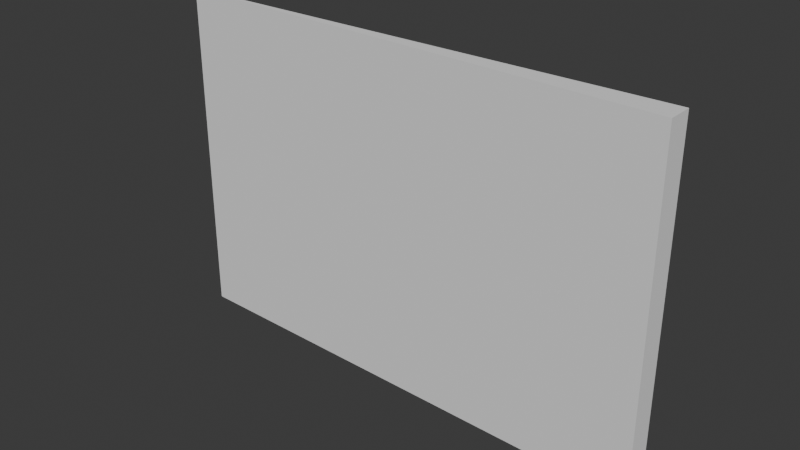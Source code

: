 # Source: hoover_geo.blend  (saved by Blender 4.5.91; exported with 4.5.12 LTS)
import bpy
from mathutils import Matrix  # noqa: F401  (used for matrix-valued properties, if any)

bpy.ops.wm.read_factory_settings(use_empty=True)
scene = bpy.context.scene
scene.name = 'Scene'

# ---- collections
col_collection = bpy.data.collections.new('Collection'); scene.collection.children.link(col_collection)

# ---- materials (node trees are filled in below, after node groups)
mat_internal = bpy.data.materials.new('_internal')
mat_inlet_cushion = bpy.data.materials.new('inlet_cushion')
mat_inlet_annulus = bpy.data.materials.new('inlet_annulus')
mat_cushiontopwall = bpy.data.materials.new('cushionTopWall')
mat_bottomwall = bpy.data.materials.new('bottomWall')
mat_outerwall = bpy.data.materials.new('outerWall')
mat_inneraxis = bpy.data.materials.new('innerAxis')
mat_wedgelow = bpy.data.materials.new('wedgeLow')
mat_wedgehigh = bpy.data.materials.new('wedgeHigh')
mat_default = bpy.data.materials.new('default')
mat_default.diffuse_color = (0.0, 1.0, 0.0, 1.0)

# ---- material node trees

# ---- world
world_world = bpy.data.worlds.new('World'); scene.world = world_world
world_world.use_nodes = True; world_world.node_tree.nodes.clear()
_N = world_world.node_tree.nodes; _L = world_world.node_tree.links
n0 = _N.new('ShaderNodeOutputWorld'); n0.name = 'World Output'; n0.location = (200, 100)
n1 = _N.new('ShaderNodeBackground'); n1.name = 'Background'; n1.location = (-200, 100)
n1.inputs[0].default_value = (0.05088, 0.05088, 0.05088, 1.0)
_L.new(n1.outputs[0], n0.inputs[0])
n0.is_active_output = True
world_world.color = (0.05088, 0.05088, 0.05088)
world_world.sun_shadow_jitter_overblur = 0.0

# ---- meshes
me_hoover_domain = bpy.data.meshes.new('hoover_domain')
me_hoover_domain.from_pydata([(0.002499, -6.135e-05, 0.0), (0.002499, 6.135e-05, 0.0), (0.1, -0.002455, 0.0), (0.1, 0.002455, 0.0), (0.1729, -0.004245, 0.0), (0.1729, 0.004245, 0.0), (0.2165, -0.005314, 0.0), (0.2165, 0.005314, 0.0), (0.2391, -0.005868, 0.0), (0.2391, 0.005868, 0.0), (0.2499, -0.006135, 0.0), (0.2499, 0.006135, 0.0), (0.2508, -0.006157, 0.0), (0.2508, 0.006157, 0.0), (0.2521, -0.006189, 0.0), (0.2521, 0.006189, 0.0), (0.254, -0.006235, 0.0), (0.254, 0.006235, 0.0), (0.2567, -0.006301, 0.0), (0.2567, 0.006301, 0.0), (0.2604, -0.006393, 0.0), (0.2604, 0.006393, 0.0), (0.2655, -0.006517, 0.0), (0.2655, 0.006517, 0.0), (0.2721, -0.006679, 0.0), (0.2721, 0.006679, 0.0), (0.2802, -0.006879, 0.0), (0.2802, 0.006879, 0.0), (0.2897, -0.007111, 0.0), (0.2897, 0.007111, 0.0), (0.2999, -0.007362, 0.0), (0.2999, 0.007362, 0.0), (0.002499, -6.135e-05, 0.001616), (0.002499, 6.135e-05, 0.001616), (0.1, -0.002455, 0.001616), (0.1, 0.002455, 0.001616), (0.1729, -0.004245, 0.001616), (0.1729, 0.004245, 0.001616), (0.2165, -0.005314, 0.001616), (0.2165, 0.005314, 0.001616), (0.2391, -0.005868, 0.001616), (0.2391, 0.005868, 0.001616), (0.2499, -0.006135, 0.001616), (0.2499, 0.006135, 0.001616), (0.2508, -0.006157, 0.001616), (0.2508, 0.006157, 0.001616), (0.2521, -0.006189, 0.001616), (0.2521, 0.006189, 0.001616), (0.254, -0.006235, 0.001616), (0.254, 0.006235, 0.001616), (0.2567, -0.006301, 0.001616), (0.2567, 0.006301, 0.001616), (0.2604, -0.006393, 0.001616), (0.2604, 0.006393, 0.001616), (0.2655, -0.006517, 0.001616), (0.2655, 0.006517, 0.001616), (0.2721, -0.006679, 0.001616), (0.2721, 0.006679, 0.001616), (0.2802, -0.006879, 0.001616), (0.2802, 0.006879, 0.001616), (0.2897, -0.007111, 0.001616), (0.2897, 0.007111, 0.001616), (0.2999, -0.007362, 0.001616), (0.2999, 0.007362, 0.001616), (0.002499, -6.135e-05, 0.003573), (0.002499, 6.135e-05, 0.003573), (0.1, -0.002455, 0.003573), (0.1, 0.002455, 0.003573), (0.1729, -0.004245, 0.003573), (0.1729, 0.004245, 0.003573), (0.2165, -0.005314, 0.003573), (0.2165, 0.005314, 0.003573), (0.2391, -0.005868, 0.003573), (0.2391, 0.005868, 0.003573), (0.2499, -0.006135, 0.003573), (0.2499, 0.006135, 0.003573), (0.2508, -0.006157, 0.003573), (0.2508, 0.006157, 0.003573), (0.2521, -0.006189, 0.003573), (0.2521, 0.006189, 0.003573), (0.254, -0.006235, 0.003573), (0.254, 0.006235, 0.003573), (0.2567, -0.006301, 0.003573), (0.2567, 0.006301, 0.003573), (0.2604, -0.006393, 0.003573), (0.2604, 0.006393, 0.003573), (0.2655, -0.006517, 0.003573), (0.2655, 0.006517, 0.003573), (0.2721, -0.006679, 0.003573), (0.2721, 0.006679, 0.003573), (0.2802, -0.006879, 0.003573), (0.2802, 0.006879, 0.003573), (0.2897, -0.007111, 0.003573), (0.2897, 0.007111, 0.003573), (0.2999, -0.007362, 0.003573), (0.2999, 0.007362, 0.003573), (0.002499, -6.135e-05, 0.005937), (0.002499, 6.135e-05, 0.005937), (0.1, -0.002455, 0.005937), (0.1, 0.002455, 0.005937), (0.1729, -0.004245, 0.005937), (0.1729, 0.004245, 0.005937), (0.2165, -0.005314, 0.005937), (0.2165, 0.005314, 0.005937), (0.2391, -0.005868, 0.005937), (0.2391, 0.005868, 0.005937), (0.2499, -0.006135, 0.005937), (0.2499, 0.006135, 0.005937), (0.2508, -0.006157, 0.005937), (0.2508, 0.006157, 0.005937), (0.2521, -0.006189, 0.005937), (0.2521, 0.006189, 0.005937), (0.254, -0.006235, 0.005937), (0.254, 0.006235, 0.005937), (0.2567, -0.006301, 0.005937), (0.2567, 0.006301, 0.005937), (0.2604, -0.006393, 0.005937), (0.2604, 0.006393, 0.005937), (0.2655, -0.006517, 0.005937), (0.2655, 0.006517, 0.005937), (0.2721, -0.006679, 0.005937), (0.2721, 0.006679, 0.005937), (0.2802, -0.006879, 0.005937), (0.2802, 0.006879, 0.005937), (0.2897, -0.007111, 0.005937), (0.2897, 0.007111, 0.005937), (0.2999, -0.007362, 0.005937), (0.2999, 0.007362, 0.005937), (0.002499, -6.135e-05, 0.008788), (0.002499, 6.135e-05, 0.008788), (0.1, -0.002455, 0.008788), (0.1, 0.002455, 0.008788), (0.1729, -0.004245, 0.008788), (0.1729, 0.004245, 0.008788), (0.2165, -0.005314, 0.008788), (0.2165, 0.005314, 0.008788), (0.2391, -0.005868, 0.008788), (0.2391, 0.005868, 0.008788), (0.2499, -0.006135, 0.008788), (0.2499, 0.006135, 0.008788), (0.2508, -0.006157, 0.008788), (0.2508, 0.006157, 0.008788), (0.2521, -0.006189, 0.008788), (0.2521, 0.006189, 0.008788), (0.254, -0.006235, 0.008788), (0.254, 0.006235, 0.008788), (0.2567, -0.006301, 0.008788), (0.2567, 0.006301, 0.008788), (0.2604, -0.006393, 0.008788), (0.2604, 0.006393, 0.008788), (0.2655, -0.006517, 0.008788), (0.2655, 0.006517, 0.008788), (0.2721, -0.006679, 0.008788), (0.2721, 0.006679, 0.008788), (0.2802, -0.006879, 0.008788), (0.2802, 0.006879, 0.008788), (0.2897, -0.007111, 0.008788), (0.2897, 0.007111, 0.008788), (0.2999, -0.007362, 0.008788), (0.2999, 0.007362, 0.008788), (0.002499, -6.135e-05, 0.01222), (0.002499, 6.135e-05, 0.01222), (0.1, -0.002455, 0.01222), (0.1, 0.002455, 0.01222), (0.1729, -0.004245, 0.01222), (0.1729, 0.004245, 0.01222), (0.2165, -0.005314, 0.01222), (0.2165, 0.005314, 0.01222), (0.2391, -0.005868, 0.01222), (0.2391, 0.005868, 0.01222), (0.2499, -0.006135, 0.01222), (0.2499, 0.006135, 0.01222), (0.2508, -0.006157, 0.01222), (0.2508, 0.006157, 0.01222), (0.2521, -0.006189, 0.01222), (0.2521, 0.006189, 0.01222), (0.254, -0.006235, 0.01222), (0.254, 0.006235, 0.01222), (0.2567, -0.006301, 0.01222), (0.2567, 0.006301, 0.01222), (0.2604, -0.006393, 0.01222), (0.2604, 0.006393, 0.01222), (0.2655, -0.006517, 0.01222), (0.2655, 0.006517, 0.01222), (0.2721, -0.006679, 0.01222), (0.2721, 0.006679, 0.01222), (0.2802, -0.006879, 0.01222), (0.2802, 0.006879, 0.01222), (0.2897, -0.007111, 0.01222), (0.2897, 0.007111, 0.01222), (0.2999, -0.007362, 0.01222), (0.2999, 0.007362, 0.01222), (0.002499, -6.135e-05, 0.01632), (0.002499, 6.135e-05, 0.01632), (0.1, -0.002455, 0.01632), (0.1, 0.002455, 0.01632), (0.1729, -0.004245, 0.01632), (0.1729, 0.004245, 0.01632), (0.2165, -0.005314, 0.01632), (0.2165, 0.005314, 0.01632), (0.2391, -0.005868, 0.01632), (0.2391, 0.005868, 0.01632), (0.2499, -0.006135, 0.01632), (0.2499, 0.006135, 0.01632), (0.2508, -0.006157, 0.01632), (0.2508, 0.006157, 0.01632), (0.2521, -0.006189, 0.01632), (0.2521, 0.006189, 0.01632), (0.254, -0.006235, 0.01632), (0.254, 0.006235, 0.01632), (0.2567, -0.006301, 0.01632), (0.2567, 0.006301, 0.01632), (0.2604, -0.006393, 0.01632), (0.2604, 0.006393, 0.01632), (0.2655, -0.006517, 0.01632), (0.2655, 0.006517, 0.01632), (0.2721, -0.006679, 0.01632), (0.2721, 0.006679, 0.01632), (0.2802, -0.006879, 0.01632), (0.2802, 0.006879, 0.01632), (0.2897, -0.007111, 0.01632), (0.2897, 0.007111, 0.01632), (0.2999, -0.007362, 0.01632), (0.2999, 0.007362, 0.01632), (0.002499, -6.135e-05, 0.02122), (0.002499, 6.135e-05, 0.02122), (0.1, -0.002455, 0.02122), (0.1, 0.002455, 0.02122), (0.1729, -0.004245, 0.02122), (0.1729, 0.004245, 0.02122), (0.2165, -0.005314, 0.02122), (0.2165, 0.005314, 0.02122), (0.2391, -0.005868, 0.02122), (0.2391, 0.005868, 0.02122), (0.2499, -0.006135, 0.02122), (0.2499, 0.006135, 0.02122), (0.2508, -0.006157, 0.02122), (0.2508, 0.006157, 0.02122), (0.2521, -0.006189, 0.02122), (0.2521, 0.006189, 0.02122), (0.254, -0.006235, 0.02122), (0.254, 0.006235, 0.02122), (0.2567, -0.006301, 0.02122), (0.2567, 0.006301, 0.02122), (0.2604, -0.006393, 0.02122), (0.2604, 0.006393, 0.02122), (0.2655, -0.006517, 0.02122), (0.2655, 0.006517, 0.02122), (0.2721, -0.006679, 0.02122), (0.2721, 0.006679, 0.02122), (0.2802, -0.006879, 0.02122), (0.2802, 0.006879, 0.02122), (0.2897, -0.007111, 0.02122), (0.2897, 0.007111, 0.02122), (0.2999, -0.007362, 0.02122), (0.2999, 0.007362, 0.02122), (0.002499, -6.135e-05, 0.02705), (0.002499, 6.135e-05, 0.02705), (0.1, -0.002455, 0.02705), (0.1, 0.002455, 0.02705), (0.1729, -0.004245, 0.02705), (0.1729, 0.004245, 0.02705), (0.2165, -0.005314, 0.02705), (0.2165, 0.005314, 0.02705), (0.2391, -0.005868, 0.02705), (0.2391, 0.005868, 0.02705), (0.2499, -0.006135, 0.02705), (0.2499, 0.006135, 0.02705), (0.2508, -0.006157, 0.02705), (0.2508, 0.006157, 0.02705), (0.2521, -0.006189, 0.02705), (0.2521, 0.006189, 0.02705), (0.254, -0.006235, 0.02705), (0.254, 0.006235, 0.02705), (0.2567, -0.006301, 0.02705), (0.2567, 0.006301, 0.02705), (0.2604, -0.006393, 0.02705), (0.2604, 0.006393, 0.02705), (0.2655, -0.006517, 0.02705), (0.2655, 0.006517, 0.02705), (0.2721, -0.006679, 0.02705), (0.2721, 0.006679, 0.02705), (0.2802, -0.006879, 0.02705), (0.2802, 0.006879, 0.02705), (0.2897, -0.007111, 0.02705), (0.2897, 0.007111, 0.02705), (0.2999, -0.007362, 0.02705), (0.2999, 0.007362, 0.02705), (0.002499, -6.135e-05, 0.03393), (0.002499, 6.135e-05, 0.03393), (0.1, -0.002455, 0.03393), (0.1, 0.002455, 0.03393), (0.1729, -0.004245, 0.03393), (0.1729, 0.004245, 0.03393), (0.2165, -0.005314, 0.03393), (0.2165, 0.005314, 0.03393), (0.2391, -0.005868, 0.03393), (0.2391, 0.005868, 0.03393), (0.2499, -0.006135, 0.03393), (0.2499, 0.006135, 0.03393), (0.2508, -0.006157, 0.03393), (0.2508, 0.006157, 0.03393), (0.2521, -0.006189, 0.03393), (0.2521, 0.006189, 0.03393), (0.254, -0.006235, 0.03393), (0.254, 0.006235, 0.03393), (0.2567, -0.006301, 0.03393), (0.2567, 0.006301, 0.03393), (0.2604, -0.006393, 0.03393), (0.2604, 0.006393, 0.03393), (0.2655, -0.006517, 0.03393), (0.2655, 0.006517, 0.03393), (0.2721, -0.006679, 0.03393), (0.2721, 0.006679, 0.03393), (0.2802, -0.006879, 0.03393), (0.2802, 0.006879, 0.03393), (0.2897, -0.007111, 0.03393), (0.2897, 0.007111, 0.03393), (0.2999, -0.007362, 0.03393), (0.2999, 0.007362, 0.03393), (0.002499, -6.135e-05, 0.042), (0.002499, 6.135e-05, 0.042), (0.1, -0.002455, 0.042), (0.1, 0.002455, 0.042), (0.1729, -0.004245, 0.042), (0.1729, 0.004245, 0.042), (0.2165, -0.005314, 0.042), (0.2165, 0.005314, 0.042), (0.2391, -0.005868, 0.042), (0.2391, 0.005868, 0.042), (0.2499, -0.006135, 0.042), (0.2499, 0.006135, 0.042), (0.2508, -0.006157, 0.042), (0.2508, 0.006157, 0.042), (0.2521, -0.006189, 0.042), (0.2521, 0.006189, 0.042), (0.254, -0.006235, 0.042), (0.254, 0.006235, 0.042), (0.2567, -0.006301, 0.042), (0.2567, 0.006301, 0.042), (0.2604, -0.006393, 0.042), (0.2604, 0.006393, 0.042), (0.2655, -0.006517, 0.042), (0.2655, 0.006517, 0.042), (0.2721, -0.006679, 0.042), (0.2721, 0.006679, 0.042), (0.2802, -0.006879, 0.042), (0.2802, 0.006879, 0.042), (0.2897, -0.007111, 0.042), (0.2897, 0.007111, 0.042), (0.2999, -0.007362, 0.042), (0.2999, 0.007362, 0.042), (0.002499, -6.135e-05, 0.05139), (0.002499, 6.135e-05, 0.05139), (0.1, -0.002455, 0.05139), (0.1, 0.002455, 0.05139), (0.1729, -0.004245, 0.05139), (0.1729, 0.004245, 0.05139), (0.2165, -0.005314, 0.05139), (0.2165, 0.005314, 0.05139), (0.2391, -0.005868, 0.05139), (0.2391, 0.005868, 0.05139), (0.2499, -0.006135, 0.05139), (0.2499, 0.006135, 0.05139), (0.2508, -0.006157, 0.05139), (0.2508, 0.006157, 0.05139), (0.2521, -0.006189, 0.05139), (0.2521, 0.006189, 0.05139), (0.254, -0.006235, 0.05139), (0.254, 0.006235, 0.05139), (0.2567, -0.006301, 0.05139), (0.2567, 0.006301, 0.05139), (0.2604, -0.006393, 0.05139), (0.2604, 0.006393, 0.05139), (0.2655, -0.006517, 0.05139), (0.2655, 0.006517, 0.05139), (0.2721, -0.006679, 0.05139), (0.2721, 0.006679, 0.05139), (0.2802, -0.006879, 0.05139), (0.2802, 0.006879, 0.05139), (0.2897, -0.007111, 0.05139), (0.2897, 0.007111, 0.05139), (0.2999, -0.007362, 0.05139), (0.2999, 0.007362, 0.05139), (0.002499, -6.135e-05, 0.06224), (0.002499, 6.135e-05, 0.06224), (0.1, -0.002455, 0.06224), (0.1, 0.002455, 0.06224), (0.1729, -0.004245, 0.06224), (0.1729, 0.004245, 0.06224), (0.2165, -0.005314, 0.06224), (0.2165, 0.005314, 0.06224), (0.2391, -0.005868, 0.06224), (0.2391, 0.005868, 0.06224), (0.2499, -0.006135, 0.06224), (0.2499, 0.006135, 0.06224), (0.2508, -0.006157, 0.06224), (0.2508, 0.006157, 0.06224), (0.2521, -0.006189, 0.06224), (0.2521, 0.006189, 0.06224), (0.254, -0.006235, 0.06224), (0.254, 0.006235, 0.06224), (0.2567, -0.006301, 0.06224), (0.2567, 0.006301, 0.06224), (0.2604, -0.006393, 0.06224), (0.2604, 0.006393, 0.06224), (0.2655, -0.006517, 0.06224), (0.2655, 0.006517, 0.06224), (0.2721, -0.006679, 0.06224), (0.2721, 0.006679, 0.06224), (0.2802, -0.006879, 0.06224), (0.2802, 0.006879, 0.06224), (0.2897, -0.007111, 0.06224), (0.2897, 0.007111, 0.06224), (0.2999, -0.007362, 0.06224), (0.2999, 0.007362, 0.06224), (0.002499, -6.135e-05, 0.07462), (0.002499, 6.135e-05, 0.07462), (0.1, -0.002455, 0.07462), (0.1, 0.002455, 0.07462), (0.1729, -0.004245, 0.07462), (0.1729, 0.004245, 0.07462), (0.2165, -0.005314, 0.07462), (0.2165, 0.005314, 0.07462), (0.2391, -0.005868, 0.07462), (0.2391, 0.005868, 0.07462), (0.2499, -0.006135, 0.07462), (0.2499, 0.006135, 0.07462), (0.2508, -0.006157, 0.07462), (0.2508, 0.006157, 0.07462), (0.2521, -0.006189, 0.07462), (0.2521, 0.006189, 0.07462), (0.254, -0.006235, 0.07462), (0.254, 0.006235, 0.07462), (0.2567, -0.006301, 0.07462), (0.2567, 0.006301, 0.07462), (0.2604, -0.006393, 0.07462), (0.2604, 0.006393, 0.07462), (0.2655, -0.006517, 0.07462), (0.2655, 0.006517, 0.07462), (0.2721, -0.006679, 0.07462), (0.2721, 0.006679, 0.07462), (0.2802, -0.006879, 0.07462), (0.2802, 0.006879, 0.07462), (0.2897, -0.007111, 0.07462), (0.2897, 0.007111, 0.07462), (0.2999, -0.007362, 0.07462), (0.2999, 0.007362, 0.07462), (0.002499, -6.135e-05, 0.08858), (0.002499, 6.135e-05, 0.08858), (0.1, -0.002455, 0.08858), (0.1, 0.002455, 0.08858), (0.1729, -0.004245, 0.08858), (0.1729, 0.004245, 0.08858), (0.2165, -0.005314, 0.08858), (0.2165, 0.005314, 0.08858), (0.2391, -0.005868, 0.08858), (0.2391, 0.005868, 0.08858), (0.2499, -0.006135, 0.08858), (0.2499, 0.006135, 0.08858), (0.2508, -0.006157, 0.08858), (0.2508, 0.006157, 0.08858), (0.2521, -0.006189, 0.08858), (0.2521, 0.006189, 0.08858), (0.254, -0.006235, 0.08858), (0.254, 0.006235, 0.08858), (0.2567, -0.006301, 0.08858), (0.2567, 0.006301, 0.08858), (0.2604, -0.006393, 0.08858), (0.2604, 0.006393, 0.08858), (0.2655, -0.006517, 0.08858), (0.2655, 0.006517, 0.08858), (0.2721, -0.006679, 0.08858), (0.2721, 0.006679, 0.08858), (0.2802, -0.006879, 0.08858), (0.2802, 0.006879, 0.08858), (0.2897, -0.007111, 0.08858), (0.2897, 0.007111, 0.08858), (0.2999, -0.007362, 0.08858), (0.2999, 0.007362, 0.08858), (0.002499, -6.135e-05, 0.1041), (0.002499, 6.135e-05, 0.1041), (0.1, -0.002455, 0.1041), (0.1, 0.002455, 0.1041), (0.1729, -0.004245, 0.1041), (0.1729, 0.004245, 0.1041), (0.2165, -0.005314, 0.1041), (0.2165, 0.005314, 0.1041), (0.2391, -0.005868, 0.1041), (0.2391, 0.005868, 0.1041), (0.2499, -0.006135, 0.1041), (0.2499, 0.006135, 0.1041), (0.2508, -0.006157, 0.1041), (0.2508, 0.006157, 0.1041), (0.2521, -0.006189, 0.1041), (0.2521, 0.006189, 0.1041), (0.254, -0.006235, 0.1041), (0.254, 0.006235, 0.1041), (0.2567, -0.006301, 0.1041), (0.2567, 0.006301, 0.1041), (0.2604, -0.006393, 0.1041), (0.2604, 0.006393, 0.1041), (0.2655, -0.006517, 0.1041), (0.2655, 0.006517, 0.1041), (0.2721, -0.006679, 0.1041), (0.2721, 0.006679, 0.1041), (0.2802, -0.006879, 0.1041), (0.2802, 0.006879, 0.1041), (0.2897, -0.007111, 0.1041), (0.2897, 0.007111, 0.1041), (0.2999, -0.007362, 0.1041), (0.2999, 0.007362, 0.1041), (0.002499, -6.135e-05, 0.1212), (0.002499, 6.135e-05, 0.1212), (0.1, -0.002455, 0.1212), (0.1, 0.002455, 0.1212), (0.1729, -0.004245, 0.1212), (0.1729, 0.004245, 0.1212), (0.2165, -0.005314, 0.1212), (0.2165, 0.005314, 0.1212), (0.2391, -0.005868, 0.1212), (0.2391, 0.005868, 0.1212), (0.2499, -0.006135, 0.1212), (0.2499, 0.006135, 0.1212), (0.2508, -0.006157, 0.1212), (0.2508, 0.006157, 0.1212), (0.2521, -0.006189, 0.1212), (0.2521, 0.006189, 0.1212), (0.254, -0.006235, 0.1212), (0.254, 0.006235, 0.1212), (0.2567, -0.006301, 0.1212), (0.2567, 0.006301, 0.1212), (0.2604, -0.006393, 0.1212), (0.2604, 0.006393, 0.1212), (0.2655, -0.006517, 0.1212), (0.2655, 0.006517, 0.1212), (0.2721, -0.006679, 0.1212), (0.2721, 0.006679, 0.1212), (0.2802, -0.006879, 0.1212), (0.2802, 0.006879, 0.1212), (0.2897, -0.007111, 0.1212), (0.2897, 0.007111, 0.1212), (0.2999, -0.007362, 0.1212), (0.2999, 0.007362, 0.1212), (0.002499, -6.135e-05, 0.1396), (0.002499, 6.135e-05, 0.1396), (0.1, -0.002455, 0.1396), (0.1, 0.002455, 0.1396), (0.1729, -0.004245, 0.1396), (0.1729, 0.004245, 0.1396), (0.2165, -0.005314, 0.1396), (0.2165, 0.005314, 0.1396), (0.2391, -0.005868, 0.1396), (0.2391, 0.005868, 0.1396), (0.2499, -0.006135, 0.1396), (0.2499, 0.006135, 0.1396), (0.2508, -0.006157, 0.1396), (0.2508, 0.006157, 0.1396), (0.2521, -0.006189, 0.1396), (0.2521, 0.006189, 0.1396), (0.254, -0.006235, 0.1396), (0.254, 0.006235, 0.1396), (0.2567, -0.006301, 0.1396), (0.2567, 0.006301, 0.1396), (0.2604, -0.006393, 0.1396), (0.2604, 0.006393, 0.1396), (0.2655, -0.006517, 0.1396), (0.2655, 0.006517, 0.1396), (0.2721, -0.006679, 0.1396), (0.2721, 0.006679, 0.1396), (0.2802, -0.006879, 0.1396), (0.2802, 0.006879, 0.1396), (0.2897, -0.007111, 0.1396), (0.2897, 0.007111, 0.1396), (0.2999, -0.007362, 0.1396), (0.2999, 0.007362, 0.1396), (0.002499, -6.135e-05, 0.1591), (0.002499, 6.135e-05, 0.1591), (0.1, -0.002455, 0.1591), (0.1, 0.002455, 0.1591), (0.1729, -0.004245, 0.1591), (0.1729, 0.004245, 0.1591), (0.2165, -0.005314, 0.1591), (0.2165, 0.005314, 0.1591), (0.2391, -0.005868, 0.1591), (0.2391, 0.005868, 0.1591), (0.2499, -0.006135, 0.1591), (0.2499, 0.006135, 0.1591), (0.2508, -0.006157, 0.1591), (0.2508, 0.006157, 0.1591), (0.2521, -0.006189, 0.1591), (0.2521, 0.006189, 0.1591), (0.254, -0.006235, 0.1591), (0.254, 0.006235, 0.1591), (0.2567, -0.006301, 0.1591), (0.2567, 0.006301, 0.1591), (0.2604, -0.006393, 0.1591), (0.2604, 0.006393, 0.1591), (0.2655, -0.006517, 0.1591), (0.2655, 0.006517, 0.1591), (0.2721, -0.006679, 0.1591), (0.2721, 0.006679, 0.1591), (0.2802, -0.006879, 0.1591), (0.2802, 0.006879, 0.1591), (0.2897, -0.007111, 0.1591), (0.2897, 0.007111, 0.1591), (0.2999, -0.007362, 0.1591), (0.2999, 0.007362, 0.1591), (0.002499, -6.135e-05, 0.1793), (0.002499, 6.135e-05, 0.1793), (0.1, -0.002455, 0.1793), (0.1, 0.002455, 0.1793), (0.1729, -0.004245, 0.1793), (0.1729, 0.004245, 0.1793), (0.2165, -0.005314, 0.1793), (0.2165, 0.005314, 0.1793), (0.2391, -0.005868, 0.1793), (0.2391, 0.005868, 0.1793), (0.2499, -0.006135, 0.1793), (0.2499, 0.006135, 0.1793), (0.2508, -0.006157, 0.1793), (0.2508, 0.006157, 0.1793), (0.2521, -0.006189, 0.1793), (0.2521, 0.006189, 0.1793), (0.254, -0.006235, 0.1793), (0.254, 0.006235, 0.1793), (0.2567, -0.006301, 0.1793), (0.2567, 0.006301, 0.1793), (0.2604, -0.006393, 0.1793), (0.2604, 0.006393, 0.1793), (0.2655, -0.006517, 0.1793), (0.2655, 0.006517, 0.1793), (0.2721, -0.006679, 0.1793), (0.2721, 0.006679, 0.1793), (0.2802, -0.006879, 0.1793), (0.2802, 0.006879, 0.1793), (0.2897, -0.007111, 0.1793), (0.2897, 0.007111, 0.1793), (0.2999, -0.007362, 0.1793), (0.2999, 0.007362, 0.1793), (0.002499, -6.135e-05, 0.2), (0.002499, 6.135e-05, 0.2), (0.1, -0.002455, 0.2), (0.1, 0.002455, 0.2), (0.1729, -0.004245, 0.2), (0.1729, 0.004245, 0.2), (0.2165, -0.005314, 0.2), (0.2165, 0.005314, 0.2), (0.2391, -0.005868, 0.2), (0.2391, 0.005868, 0.2), (0.2499, -0.006135, 0.2), (0.2499, 0.006135, 0.2), (0.2508, -0.006157, 0.2), (0.2508, 0.006157, 0.2), (0.2521, -0.006189, 0.2), (0.2521, 0.006189, 0.2), (0.254, -0.006235, 0.2), (0.254, 0.006235, 0.2), (0.2567, -0.006301, 0.2), (0.2567, 0.006301, 0.2), (0.2604, -0.006393, 0.2), (0.2604, 0.006393, 0.2), (0.2655, -0.006517, 0.2), (0.2655, 0.006517, 0.2), (0.2721, -0.006679, 0.2), (0.2721, 0.006679, 0.2), (0.2802, -0.006879, 0.2), (0.2802, 0.006879, 0.2), (0.2897, -0.007111, 0.2), (0.2897, 0.007111, 0.2), (0.2999, -0.007362, 0.2), (0.2999, 0.007362, 0.2)], [], [(0, 1, 3, 2), (2, 3, 5, 4), (4, 5, 7, 6), (6, 7, 9, 8), (8, 9, 11, 10), (10, 11, 13, 12), (12, 13, 15, 14), (14, 15, 17, 16), (16, 17, 19, 18), (18, 19, 21, 20), (20, 21, 23, 22), (22, 23, 25, 24), (24, 25, 27, 26), (26, 27, 29, 28), (28, 29, 31, 30), (0, 1, 33, 32), (2, 3, 35, 34), (4, 5, 37, 36), (6, 7, 39, 38), (8, 9, 41, 40), (10, 11, 43, 42), (12, 13, 45, 44), (14, 15, 47, 46), (16, 17, 49, 48), (18, 19, 51, 50), (20, 21, 53, 52), (22, 23, 55, 54), (24, 25, 57, 56), (26, 27, 59, 58), (28, 29, 61, 60), (30, 31, 63, 62), (0, 32, 34, 2), (1, 33, 35, 3), (2, 34, 36, 4), (3, 35, 37, 5), (4, 36, 38, 6), (5, 37, 39, 7), (6, 38, 40, 8), (7, 39, 41, 9), (8, 40, 42, 10), (9, 41, 43, 11), (10, 42, 44, 12), (11, 43, 45, 13), (12, 44, 46, 14), (13, 45, 47, 15), (14, 46, 48, 16), (15, 47, 49, 17), (16, 48, 50, 18), (17, 49, 51, 19), (18, 50, 52, 20), (19, 51, 53, 21), (20, 52, 54, 22), (21, 53, 55, 23), (22, 54, 56, 24), (23, 55, 57, 25), (24, 56, 58, 26), (25, 57, 59, 27), (26, 58, 60, 28), (27, 59, 61, 29), (28, 60, 62, 30), (29, 61, 63, 31), (32, 33, 65, 64), (34, 35, 67, 66), (36, 37, 69, 68), (38, 39, 71, 70), (40, 41, 73, 72), (42, 43, 75, 74), (44, 45, 77, 76), (46, 47, 79, 78), (48, 49, 81, 80), (50, 51, 83, 82), (52, 53, 85, 84), (54, 55, 87, 86), (56, 57, 89, 88), (58, 59, 91, 90), (60, 61, 93, 92), (62, 63, 95, 94), (32, 64, 66, 34), (33, 65, 67, 35), (34, 66, 68, 36), (35, 67, 69, 37), (36, 68, 70, 38), (37, 69, 71, 39), (38, 70, 72, 40), (39, 71, 73, 41), (40, 72, 74, 42), (41, 73, 75, 43), (42, 74, 76, 44), (43, 75, 77, 45), (44, 76, 78, 46), (45, 77, 79, 47), (46, 78, 80, 48), (47, 79, 81, 49), (48, 80, 82, 50), (49, 81, 83, 51), (50, 82, 84, 52), (51, 83, 85, 53), (52, 84, 86, 54), (53, 85, 87, 55), (54, 86, 88, 56), (55, 87, 89, 57), (56, 88, 90, 58), (57, 89, 91, 59), (58, 90, 92, 60), (59, 91, 93, 61), (60, 92, 94, 62), (61, 93, 95, 63), (64, 65, 97, 96), (66, 67, 99, 98), (68, 69, 101, 100), (70, 71, 103, 102), (72, 73, 105, 104), (74, 75, 107, 106), (76, 77, 109, 108), (78, 79, 111, 110), (80, 81, 113, 112), (82, 83, 115, 114), (84, 85, 117, 116), (86, 87, 119, 118), (88, 89, 121, 120), (90, 91, 123, 122), (92, 93, 125, 124), (94, 95, 127, 126), (64, 96, 98, 66), (65, 97, 99, 67), (66, 98, 100, 68), (67, 99, 101, 69), (68, 100, 102, 70), (69, 101, 103, 71), (70, 102, 104, 72), (71, 103, 105, 73), (72, 104, 106, 74), (73, 105, 107, 75), (74, 106, 108, 76), (75, 107, 109, 77), (76, 108, 110, 78), (77, 109, 111, 79), (78, 110, 112, 80), (79, 111, 113, 81), (80, 112, 114, 82), (81, 113, 115, 83), (82, 114, 116, 84), (83, 115, 117, 85), (84, 116, 118, 86), (85, 117, 119, 87), (86, 118, 120, 88), (87, 119, 121, 89), (88, 120, 122, 90), (89, 121, 123, 91), (90, 122, 124, 92), (91, 123, 125, 93), (92, 124, 126, 94), (93, 125, 127, 95), (96, 97, 129, 128), (98, 99, 131, 130), (100, 101, 133, 132), (102, 103, 135, 134), (104, 105, 137, 136), (106, 107, 139, 138), (108, 109, 141, 140), (110, 111, 143, 142), (112, 113, 145, 144), (114, 115, 147, 146), (116, 117, 149, 148), (118, 119, 151, 150), (120, 121, 153, 152), (122, 123, 155, 154), (124, 125, 157, 156), (126, 127, 159, 158), (96, 128, 130, 98), (97, 129, 131, 99), (98, 130, 132, 100), (99, 131, 133, 101), (100, 132, 134, 102), (101, 133, 135, 103), (102, 134, 136, 104), (103, 135, 137, 105), (104, 136, 138, 106), (105, 137, 139, 107), (106, 138, 140, 108), (107, 139, 141, 109), (108, 140, 142, 110), (109, 141, 143, 111), (110, 142, 144, 112), (111, 143, 145, 113), (112, 144, 146, 114), (113, 145, 147, 115), (114, 146, 148, 116), (115, 147, 149, 117), (116, 148, 150, 118), (117, 149, 151, 119), (118, 150, 152, 120), (119, 151, 153, 121), (120, 152, 154, 122), (121, 153, 155, 123), (122, 154, 156, 124), (123, 155, 157, 125), (124, 156, 158, 126), (125, 157, 159, 127), (128, 129, 161, 160), (130, 131, 163, 162), (132, 133, 165, 164), (134, 135, 167, 166), (136, 137, 169, 168), (138, 139, 171, 170), (140, 141, 173, 172), (142, 143, 175, 174), (144, 145, 177, 176), (146, 147, 179, 178), (148, 149, 181, 180), (150, 151, 183, 182), (152, 153, 185, 184), (154, 155, 187, 186), (156, 157, 189, 188), (158, 159, 191, 190), (128, 160, 162, 130), (129, 161, 163, 131), (130, 162, 164, 132), (131, 163, 165, 133), (132, 164, 166, 134), (133, 165, 167, 135), (134, 166, 168, 136), (135, 167, 169, 137), (136, 168, 170, 138), (137, 169, 171, 139), (138, 170, 172, 140), (139, 171, 173, 141), (140, 172, 174, 142), (141, 173, 175, 143), (142, 174, 176, 144), (143, 175, 177, 145), (144, 176, 178, 146), (145, 177, 179, 147), (146, 178, 180, 148), (147, 179, 181, 149), (148, 180, 182, 150), (149, 181, 183, 151), (150, 182, 184, 152), (151, 183, 185, 153), (152, 184, 186, 154), (153, 185, 187, 155), (154, 186, 188, 156), (155, 187, 189, 157), (156, 188, 190, 158), (157, 189, 191, 159), (160, 161, 193, 192), (162, 163, 195, 194), (164, 165, 197, 196), (166, 167, 199, 198), (168, 169, 201, 200), (170, 171, 203, 202), (172, 173, 205, 204), (174, 175, 207, 206), (176, 177, 209, 208), (178, 179, 211, 210), (180, 181, 213, 212), (182, 183, 215, 214), (184, 185, 217, 216), (186, 187, 219, 218), (188, 189, 221, 220), (190, 191, 223, 222), (160, 192, 194, 162), (161, 193, 195, 163), (162, 194, 196, 164), (163, 195, 197, 165), (164, 196, 198, 166), (165, 197, 199, 167), (166, 198, 200, 168), (167, 199, 201, 169), (168, 200, 202, 170), (169, 201, 203, 171), (170, 202, 204, 172), (171, 203, 205, 173), (172, 204, 206, 174), (173, 205, 207, 175), (174, 206, 208, 176), (175, 207, 209, 177), (176, 208, 210, 178), (177, 209, 211, 179), (178, 210, 212, 180), (179, 211, 213, 181), (180, 212, 214, 182), (181, 213, 215, 183), (182, 214, 216, 184), (183, 215, 217, 185), (184, 216, 218, 186), (185, 217, 219, 187), (186, 218, 220, 188), (187, 219, 221, 189), (188, 220, 222, 190), (189, 221, 223, 191), (192, 193, 225, 224), (194, 195, 227, 226), (196, 197, 229, 228), (198, 199, 231, 230), (200, 201, 233, 232), (202, 203, 235, 234), (204, 205, 237, 236), (206, 207, 239, 238), (208, 209, 241, 240), (210, 211, 243, 242), (212, 213, 245, 244), (214, 215, 247, 246), (216, 217, 249, 248), (218, 219, 251, 250), (220, 221, 253, 252), (222, 223, 255, 254), (192, 224, 226, 194), (193, 225, 227, 195), (194, 226, 228, 196), (195, 227, 229, 197), (196, 228, 230, 198), (197, 229, 231, 199), (198, 230, 232, 200), (199, 231, 233, 201), (200, 232, 234, 202), (201, 233, 235, 203), (202, 234, 236, 204), (203, 235, 237, 205), (204, 236, 238, 206), (205, 237, 239, 207), (206, 238, 240, 208), (207, 239, 241, 209), (208, 240, 242, 210), (209, 241, 243, 211), (210, 242, 244, 212), (211, 243, 245, 213), (212, 244, 246, 214), (213, 245, 247, 215), (214, 246, 248, 216), (215, 247, 249, 217), (216, 248, 250, 218), (217, 249, 251, 219), (218, 250, 252, 220), (219, 251, 253, 221), (220, 252, 254, 222), (221, 253, 255, 223), (224, 225, 257, 256), (226, 227, 259, 258), (228, 229, 261, 260), (230, 231, 263, 262), (232, 233, 265, 264), (234, 235, 267, 266), (236, 237, 269, 268), (238, 239, 271, 270), (240, 241, 273, 272), (242, 243, 275, 274), (244, 245, 277, 276), (246, 247, 279, 278), (248, 249, 281, 280), (250, 251, 283, 282), (252, 253, 285, 284), (254, 255, 287, 286), (224, 256, 258, 226), (225, 257, 259, 227), (226, 258, 260, 228), (227, 259, 261, 229), (228, 260, 262, 230), (229, 261, 263, 231), (230, 262, 264, 232), (231, 263, 265, 233), (232, 264, 266, 234), (233, 265, 267, 235), (234, 266, 268, 236), (235, 267, 269, 237), (236, 268, 270, 238), (237, 269, 271, 239), (238, 270, 272, 240), (239, 271, 273, 241), (240, 272, 274, 242), (241, 273, 275, 243), (242, 274, 276, 244), (243, 275, 277, 245), (244, 276, 278, 246), (245, 277, 279, 247), (246, 278, 280, 248), (247, 279, 281, 249), (248, 280, 282, 250), (249, 281, 283, 251), (250, 282, 284, 252), (251, 283, 285, 253), (252, 284, 286, 254), (253, 285, 287, 255), (256, 257, 289, 288), (258, 259, 291, 290), (260, 261, 293, 292), (262, 263, 295, 294), (264, 265, 297, 296), (266, 267, 299, 298), (268, 269, 301, 300), (270, 271, 303, 302), (272, 273, 305, 304), (274, 275, 307, 306), (276, 277, 309, 308), (278, 279, 311, 310), (280, 281, 313, 312), (282, 283, 315, 314), (284, 285, 317, 316), (286, 287, 319, 318), (256, 288, 290, 258), (257, 289, 291, 259), (258, 290, 292, 260), (259, 291, 293, 261), (260, 292, 294, 262), (261, 293, 295, 263), (262, 294, 296, 264), (263, 295, 297, 265), (264, 296, 298, 266), (265, 297, 299, 267), (266, 298, 300, 268), (267, 299, 301, 269), (268, 300, 302, 270), (269, 301, 303, 271), (270, 302, 304, 272), (271, 303, 305, 273), (272, 304, 306, 274), (273, 305, 307, 275), (274, 306, 308, 276), (275, 307, 309, 277), (276, 308, 310, 278), (277, 309, 311, 279), (278, 310, 312, 280), (279, 311, 313, 281), (280, 312, 314, 282), (281, 313, 315, 283), (282, 314, 316, 284), (283, 315, 317, 285), (284, 316, 318, 286), (285, 317, 319, 287), (288, 289, 321, 320), (290, 291, 323, 322), (292, 293, 325, 324), (294, 295, 327, 326), (296, 297, 329, 328), (298, 299, 331, 330), (300, 301, 333, 332), (302, 303, 335, 334), (304, 305, 337, 336), (306, 307, 339, 338), (308, 309, 341, 340), (310, 311, 343, 342), (312, 313, 345, 344), (314, 315, 347, 346), (316, 317, 349, 348), (318, 319, 351, 350), (288, 320, 322, 290), (289, 321, 323, 291), (290, 322, 324, 292), (291, 323, 325, 293), (292, 324, 326, 294), (293, 325, 327, 295), (294, 326, 328, 296), (295, 327, 329, 297), (296, 328, 330, 298), (297, 329, 331, 299), (298, 330, 332, 300), (299, 331, 333, 301), (300, 332, 334, 302), (301, 333, 335, 303), (302, 334, 336, 304), (303, 335, 337, 305), (304, 336, 338, 306), (305, 337, 339, 307), (306, 338, 340, 308), (307, 339, 341, 309), (308, 340, 342, 310), (309, 341, 343, 311), (310, 342, 344, 312), (311, 343, 345, 313), (312, 344, 346, 314), (313, 345, 347, 315), (314, 346, 348, 316), (315, 347, 349, 317), (316, 348, 350, 318), (317, 349, 351, 319), (320, 321, 353, 352), (322, 323, 355, 354), (324, 325, 357, 356), (326, 327, 359, 358), (328, 329, 361, 360), (330, 331, 363, 362), (332, 333, 365, 364), (334, 335, 367, 366), (336, 337, 369, 368), (338, 339, 371, 370), (340, 341, 373, 372), (342, 343, 375, 374), (344, 345, 377, 376), (346, 347, 379, 378), (348, 349, 381, 380), (350, 351, 383, 382), (320, 352, 354, 322), (321, 353, 355, 323), (322, 354, 356, 324), (323, 355, 357, 325), (324, 356, 358, 326), (325, 357, 359, 327), (326, 358, 360, 328), (327, 359, 361, 329), (328, 360, 362, 330), (329, 361, 363, 331), (330, 362, 364, 332), (331, 363, 365, 333), (332, 364, 366, 334), (333, 365, 367, 335), (334, 366, 368, 336), (335, 367, 369, 337), (336, 368, 370, 338), (337, 369, 371, 339), (338, 370, 372, 340), (339, 371, 373, 341), (340, 372, 374, 342), (341, 373, 375, 343), (342, 374, 376, 344), (343, 375, 377, 345), (344, 376, 378, 346), (345, 377, 379, 347), (346, 378, 380, 348), (347, 379, 381, 349), (348, 380, 382, 350), (349, 381, 383, 351), (352, 353, 385, 384), (354, 355, 387, 386), (356, 357, 389, 388), (358, 359, 391, 390), (360, 361, 393, 392), (362, 363, 395, 394), (364, 365, 397, 396), (366, 367, 399, 398), (368, 369, 401, 400), (370, 371, 403, 402), (372, 373, 405, 404), (374, 375, 407, 406), (376, 377, 409, 408), (378, 379, 411, 410), (380, 381, 413, 412), (382, 383, 415, 414), (352, 384, 386, 354), (353, 385, 387, 355), (354, 386, 388, 356), (355, 387, 389, 357), (356, 388, 390, 358), (357, 389, 391, 359), (358, 390, 392, 360), (359, 391, 393, 361), (360, 392, 394, 362), (361, 393, 395, 363), (362, 394, 396, 364), (363, 395, 397, 365), (364, 396, 398, 366), (365, 397, 399, 367), (366, 398, 400, 368), (367, 399, 401, 369), (368, 400, 402, 370), (369, 401, 403, 371), (370, 402, 404, 372), (371, 403, 405, 373), (372, 404, 406, 374), (373, 405, 407, 375), (374, 406, 408, 376), (375, 407, 409, 377), (376, 408, 410, 378), (377, 409, 411, 379), (378, 410, 412, 380), (379, 411, 413, 381), (380, 412, 414, 382), (381, 413, 415, 383), (384, 385, 417, 416), (386, 387, 419, 418), (388, 389, 421, 420), (390, 391, 423, 422), (392, 393, 425, 424), (394, 395, 427, 426), (396, 397, 429, 428), (398, 399, 431, 430), (400, 401, 433, 432), (402, 403, 435, 434), (404, 405, 437, 436), (406, 407, 439, 438), (408, 409, 441, 440), (410, 411, 443, 442), (412, 413, 445, 444), (414, 415, 447, 446), (384, 416, 418, 386), (385, 417, 419, 387), (386, 418, 420, 388), (387, 419, 421, 389), (388, 420, 422, 390), (389, 421, 423, 391), (390, 422, 424, 392), (391, 423, 425, 393), (392, 424, 426, 394), (393, 425, 427, 395), (394, 426, 428, 396), (395, 427, 429, 397), (396, 428, 430, 398), (397, 429, 431, 399), (398, 430, 432, 400), (399, 431, 433, 401), (400, 432, 434, 402), (401, 433, 435, 403), (402, 434, 436, 404), (403, 435, 437, 405), (404, 436, 438, 406), (405, 437, 439, 407), (406, 438, 440, 408), (407, 439, 441, 409), (408, 440, 442, 410), (409, 441, 443, 411), (410, 442, 444, 412), (411, 443, 445, 413), (412, 444, 446, 414), (413, 445, 447, 415), (416, 417, 449, 448), (418, 419, 451, 450), (420, 421, 453, 452), (422, 423, 455, 454), (424, 425, 457, 456), (426, 427, 459, 458), (428, 429, 461, 460), (430, 431, 463, 462), (432, 433, 465, 464), (434, 435, 467, 466), (436, 437, 469, 468), (438, 439, 471, 470), (440, 441, 473, 472), (442, 443, 475, 474), (444, 445, 477, 476), (446, 447, 479, 478), (416, 448, 450, 418), (417, 449, 451, 419), (418, 450, 452, 420), (419, 451, 453, 421), (420, 452, 454, 422), (421, 453, 455, 423), (422, 454, 456, 424), (423, 455, 457, 425), (424, 456, 458, 426), (425, 457, 459, 427), (426, 458, 460, 428), (427, 459, 461, 429), (428, 460, 462, 430), (429, 461, 463, 431), (430, 462, 464, 432), (431, 463, 465, 433), (432, 464, 466, 434), (433, 465, 467, 435), (434, 466, 468, 436), (435, 467, 469, 437), (436, 468, 470, 438), (437, 469, 471, 439), (438, 470, 472, 440), (439, 471, 473, 441), (440, 472, 474, 442), (441, 473, 475, 443), (442, 474, 476, 444), (443, 475, 477, 445), (444, 476, 478, 446), (445, 477, 479, 447), (448, 449, 481, 480), (450, 451, 483, 482), (452, 453, 485, 484), (454, 455, 487, 486), (456, 457, 489, 488), (458, 459, 491, 490), (460, 461, 493, 492), (462, 463, 495, 494), (464, 465, 497, 496), (466, 467, 499, 498), (468, 469, 501, 500), (470, 471, 503, 502), (472, 473, 505, 504), (474, 475, 507, 506), (476, 477, 509, 508), (478, 479, 511, 510), (448, 480, 482, 450), (449, 481, 483, 451), (450, 482, 484, 452), (451, 483, 485, 453), (452, 484, 486, 454), (453, 485, 487, 455), (454, 486, 488, 456), (455, 487, 489, 457), (456, 488, 490, 458), (457, 489, 491, 459), (458, 490, 492, 460), (459, 491, 493, 461), (460, 492, 494, 462), (461, 493, 495, 463), (462, 494, 496, 464), (463, 495, 497, 465), (464, 496, 498, 466), (465, 497, 499, 467), (466, 498, 500, 468), (467, 499, 501, 469), (468, 500, 502, 470), (469, 501, 503, 471), (470, 502, 504, 472), (471, 503, 505, 473), (472, 504, 506, 474), (473, 505, 507, 475), (474, 506, 508, 476), (475, 507, 509, 477), (476, 508, 510, 478), (477, 509, 511, 479), (480, 481, 513, 512), (482, 483, 515, 514), (484, 485, 517, 516), (486, 487, 519, 518), (488, 489, 521, 520), (490, 491, 523, 522), (492, 493, 525, 524), (494, 495, 527, 526), (496, 497, 529, 528), (498, 499, 531, 530), (500, 501, 533, 532), (502, 503, 535, 534), (504, 505, 537, 536), (506, 507, 539, 538), (508, 509, 541, 540), (510, 511, 543, 542), (480, 512, 514, 482), (481, 513, 515, 483), (482, 514, 516, 484), (483, 515, 517, 485), (484, 516, 518, 486), (485, 517, 519, 487), (486, 518, 520, 488), (487, 519, 521, 489), (488, 520, 522, 490), (489, 521, 523, 491), (490, 522, 524, 492), (491, 523, 525, 493), (492, 524, 526, 494), (493, 525, 527, 495), (494, 526, 528, 496), (495, 527, 529, 497), (496, 528, 530, 498), (497, 529, 531, 499), (498, 530, 532, 500), (499, 531, 533, 501), (500, 532, 534, 502), (501, 533, 535, 503), (502, 534, 536, 504), (503, 535, 537, 505), (504, 536, 538, 506), (505, 537, 539, 507), (506, 538, 540, 508), (507, 539, 541, 509), (508, 540, 542, 510), (509, 541, 543, 511), (512, 513, 545, 544), (514, 515, 547, 546), (516, 517, 549, 548), (518, 519, 551, 550), (520, 521, 553, 552), (522, 523, 555, 554), (524, 525, 557, 556), (526, 527, 559, 558), (528, 529, 561, 560), (530, 531, 563, 562), (532, 533, 565, 564), (534, 535, 567, 566), (536, 537, 569, 568), (538, 539, 571, 570), (540, 541, 573, 572), (542, 543, 575, 574), (512, 544, 546, 514), (513, 545, 547, 515), (514, 546, 548, 516), (515, 547, 549, 517), (516, 548, 550, 518), (517, 549, 551, 519), (518, 550, 552, 520), (519, 551, 553, 521), (520, 552, 554, 522), (521, 553, 555, 523), (522, 554, 556, 524), (523, 555, 557, 525), (524, 556, 558, 526), (525, 557, 559, 527), (526, 558, 560, 528), (527, 559, 561, 529), (528, 560, 562, 530), (529, 561, 563, 531), (530, 562, 564, 532), (531, 563, 565, 533), (532, 564, 566, 534), (533, 565, 567, 535), (534, 566, 568, 536), (535, 567, 569, 537), (536, 568, 570, 538), (537, 569, 571, 539), (538, 570, 572, 540), (539, 571, 573, 541), (540, 572, 574, 542), (541, 573, 575, 543), (544, 545, 577, 576), (546, 547, 579, 578), (548, 549, 581, 580), (550, 551, 583, 582), (552, 553, 585, 584), (554, 555, 587, 586), (556, 557, 589, 588), (558, 559, 591, 590), (560, 561, 593, 592), (562, 563, 595, 594), (564, 565, 597, 596), (566, 567, 599, 598), (568, 569, 601, 600), (570, 571, 603, 602), (572, 573, 605, 604), (574, 575, 607, 606), (544, 576, 578, 546), (545, 577, 579, 547), (546, 578, 580, 548), (547, 579, 581, 549), (548, 580, 582, 550), (549, 581, 583, 551), (550, 582, 584, 552), (551, 583, 585, 553), (552, 584, 586, 554), (553, 585, 587, 555), (554, 586, 588, 556), (555, 587, 589, 557), (556, 588, 590, 558), (557, 589, 591, 559), (558, 590, 592, 560), (559, 591, 593, 561), (560, 592, 594, 562), (561, 593, 595, 563), (562, 594, 596, 564), (563, 595, 597, 565), (564, 596, 598, 566), (565, 597, 599, 567), (566, 598, 600, 568), (567, 599, 601, 569), (568, 600, 602, 570), (569, 601, 603, 571), (570, 602, 604, 572), (571, 603, 605, 573), (572, 604, 606, 574), (573, 605, 607, 575), (576, 577, 609, 608), (578, 579, 611, 610), (580, 581, 613, 612), (582, 583, 615, 614), (584, 585, 617, 616), (586, 587, 619, 618), (588, 589, 621, 620), (590, 591, 623, 622), (592, 593, 625, 624), (594, 595, 627, 626), (596, 597, 629, 628), (598, 599, 631, 630), (600, 601, 633, 632), (602, 603, 635, 634), (604, 605, 637, 636), (606, 607, 639, 638), (576, 608, 610, 578), (577, 609, 611, 579), (578, 610, 612, 580), (579, 611, 613, 581), (580, 612, 614, 582), (581, 613, 615, 583), (582, 614, 616, 584), (583, 615, 617, 585), (584, 616, 618, 586), (585, 617, 619, 587), (586, 618, 620, 588), (587, 619, 621, 589), (588, 620, 622, 590), (589, 621, 623, 591), (590, 622, 624, 592), (591, 623, 625, 593), (592, 624, 626, 594), (593, 625, 627, 595), (594, 626, 628, 596), (595, 627, 629, 597), (596, 628, 630, 598), (597, 629, 631, 599), (598, 630, 632, 600), (599, 631, 633, 601), (600, 632, 634, 602), (601, 633, 635, 603), (602, 634, 636, 604), (603, 635, 637, 605), (604, 636, 638, 606), (605, 637, 639, 607), (608, 609, 641, 640), (610, 611, 643, 642), (612, 613, 645, 644), (614, 615, 647, 646), (616, 617, 649, 648), (618, 619, 651, 650), (620, 621, 653, 652), (622, 623, 655, 654), (624, 625, 657, 656), (626, 627, 659, 658), (628, 629, 661, 660), (630, 631, 663, 662), (632, 633, 665, 664), (634, 635, 667, 666), (636, 637, 669, 668), (638, 639, 671, 670), (608, 640, 642, 610), (609, 641, 643, 611), (610, 642, 644, 612), (611, 643, 645, 613), (612, 644, 646, 614), (613, 645, 647, 615), (614, 646, 648, 616), (615, 647, 649, 617), (616, 648, 650, 618), (617, 649, 651, 619), (618, 650, 652, 620), (619, 651, 653, 621), (620, 652, 654, 622), (621, 653, 655, 623), (622, 654, 656, 624), (623, 655, 657, 625), (624, 656, 658, 626), (625, 657, 659, 627), (626, 658, 660, 628), (627, 659, 661, 629), (628, 660, 662, 630), (629, 661, 663, 631), (630, 662, 664, 632), (631, 663, 665, 633), (632, 664, 666, 634), (633, 665, 667, 635), (634, 666, 668, 636), (635, 667, 669, 637), (636, 668, 670, 638), (637, 669, 671, 639), (640, 641, 643, 642), (642, 643, 645, 644), (644, 645, 647, 646), (646, 647, 649, 648), (648, 649, 651, 650), (650, 651, 653, 652), (652, 653, 655, 654), (654, 655, 657, 656), (656, 657, 659, 658), (658, 659, 661, 660), (660, 661, 663, 662), (662, 663, 665, 664), (664, 665, 667, 666), (666, 667, 669, 668), (668, 669, 671, 670), (32, 33, 35, 34), (34, 35, 37, 36), (36, 37, 39, 38), (38, 39, 41, 40), (40, 41, 43, 42), (42, 43, 45, 44), (44, 45, 47, 46), (46, 47, 49, 48), (48, 49, 51, 50), (50, 51, 53, 52), (52, 53, 55, 54), (54, 55, 57, 56), (56, 57, 59, 58), (58, 59, 61, 60), (60, 61, 63, 62), (64, 65, 67, 66), (66, 67, 69, 68), (68, 69, 71, 70), (70, 71, 73, 72), (72, 73, 75, 74), (74, 75, 77, 76), (76, 77, 79, 78), (78, 79, 81, 80), (80, 81, 83, 82), (82, 83, 85, 84), (84, 85, 87, 86), (86, 87, 89, 88), (88, 89, 91, 90), (90, 91, 93, 92), (92, 93, 95, 94), (96, 97, 99, 98), (98, 99, 101, 100), (100, 101, 103, 102), (102, 103, 105, 104), (104, 105, 107, 106), (106, 107, 109, 108), (108, 109, 111, 110), (110, 111, 113, 112), (112, 113, 115, 114), (114, 115, 117, 116), (116, 117, 119, 118), (118, 119, 121, 120), (120, 121, 123, 122), (122, 123, 125, 124), (124, 125, 127, 126), (128, 129, 131, 130), (130, 131, 133, 132), (132, 133, 135, 134), (134, 135, 137, 136), (136, 137, 139, 138), (138, 139, 141, 140), (140, 141, 143, 142), (142, 143, 145, 144), (144, 145, 147, 146), (146, 147, 149, 148), (148, 149, 151, 150), (150, 151, 153, 152), (152, 153, 155, 154), (154, 155, 157, 156), (156, 157, 159, 158), (160, 161, 163, 162), (162, 163, 165, 164), (164, 165, 167, 166), (166, 167, 169, 168), (168, 169, 171, 170), (170, 171, 173, 172), (172, 173, 175, 174), (174, 175, 177, 176), (176, 177, 179, 178), (178, 179, 181, 180), (180, 181, 183, 182), (182, 183, 185, 184), (184, 185, 187, 186), (186, 187, 189, 188), (188, 189, 191, 190), (192, 193, 195, 194), (194, 195, 197, 196), (196, 197, 199, 198), (198, 199, 201, 200), (200, 201, 203, 202), (202, 203, 205, 204), (204, 205, 207, 206), (206, 207, 209, 208), (208, 209, 211, 210), (210, 211, 213, 212), (212, 213, 215, 214), (214, 215, 217, 216), (216, 217, 219, 218), (218, 219, 221, 220), (220, 221, 223, 222), (224, 225, 227, 226), (226, 227, 229, 228), (228, 229, 231, 230), (230, 231, 233, 232), (232, 233, 235, 234), (234, 235, 237, 236), (236, 237, 239, 238), (238, 239, 241, 240), (240, 241, 243, 242), (242, 243, 245, 244), (244, 245, 247, 246), (246, 247, 249, 248), (248, 249, 251, 250), (250, 251, 253, 252), (252, 253, 255, 254), (256, 257, 259, 258), (258, 259, 261, 260), (260, 261, 263, 262), (262, 263, 265, 264), (264, 265, 267, 266), (266, 267, 269, 268), (268, 269, 271, 270), (270, 271, 273, 272), (272, 273, 275, 274), (274, 275, 277, 276), (276, 277, 279, 278), (278, 279, 281, 280), (280, 281, 283, 282), (282, 283, 285, 284), (284, 285, 287, 286), (288, 289, 291, 290), (290, 291, 293, 292), (292, 293, 295, 294), (294, 295, 297, 296), (296, 297, 299, 298), (298, 299, 301, 300), (300, 301, 303, 302), (302, 303, 305, 304), (304, 305, 307, 306), (306, 307, 309, 308), (308, 309, 311, 310), (310, 311, 313, 312), (312, 313, 315, 314), (314, 315, 317, 316), (316, 317, 319, 318), (320, 321, 323, 322), (322, 323, 325, 324), (324, 325, 327, 326), (326, 327, 329, 328), (328, 329, 331, 330), (330, 331, 333, 332), (332, 333, 335, 334), (334, 335, 337, 336), (336, 337, 339, 338), (338, 339, 341, 340), (340, 341, 343, 342), (342, 343, 345, 344), (344, 345, 347, 346), (346, 347, 349, 348), (348, 349, 351, 350), (352, 353, 355, 354), (354, 355, 357, 356), (356, 357, 359, 358), (358, 359, 361, 360), (360, 361, 363, 362), (362, 363, 365, 364), (364, 365, 367, 366), (366, 367, 369, 368), (368, 369, 371, 370), (370, 371, 373, 372), (372, 373, 375, 374), (374, 375, 377, 376), (376, 377, 379, 378), (378, 379, 381, 380), (380, 381, 383, 382), (384, 385, 387, 386), (386, 387, 389, 388), (388, 389, 391, 390), (390, 391, 393, 392), (392, 393, 395, 394), (394, 395, 397, 396), (396, 397, 399, 398), (398, 399, 401, 400), (400, 401, 403, 402), (402, 403, 405, 404), (404, 405, 407, 406), (406, 407, 409, 408), (408, 409, 411, 410), (410, 411, 413, 412), (412, 413, 415, 414), (416, 417, 419, 418), (418, 419, 421, 420), (420, 421, 423, 422), (422, 423, 425, 424), (424, 425, 427, 426), (426, 427, 429, 428), (428, 429, 431, 430), (430, 431, 433, 432), (432, 433, 435, 434), (434, 435, 437, 436), (436, 437, 439, 438), (438, 439, 441, 440), (440, 441, 443, 442), (442, 443, 445, 444), (444, 445, 447, 446), (448, 449, 451, 450), (450, 451, 453, 452), (452, 453, 455, 454), (454, 455, 457, 456), (456, 457, 459, 458), (458, 459, 461, 460), (460, 461, 463, 462), (462, 463, 465, 464), (464, 465, 467, 466), (466, 467, 469, 468), (468, 469, 471, 470), (470, 471, 473, 472), (472, 473, 475, 474), (474, 475, 477, 476), (476, 477, 479, 478), (480, 481, 483, 482), (482, 483, 485, 484), (484, 485, 487, 486), (486, 487, 489, 488), (488, 489, 491, 490), (490, 491, 493, 492), (492, 493, 495, 494), (494, 495, 497, 496), (496, 497, 499, 498), (498, 499, 501, 500), (500, 501, 503, 502), (502, 503, 505, 504), (504, 505, 507, 506), (506, 507, 509, 508), (508, 509, 511, 510), (512, 513, 515, 514), (514, 515, 517, 516), (516, 517, 519, 518), (518, 519, 521, 520), (520, 521, 523, 522), (522, 523, 525, 524), (524, 525, 527, 526), (526, 527, 529, 528), (528, 529, 531, 530), (530, 531, 533, 532), (532, 533, 535, 534), (534, 535, 537, 536), (536, 537, 539, 538), (538, 539, 541, 540), (540, 541, 543, 542), (544, 545, 547, 546), (546, 547, 549, 548), (548, 549, 551, 550), (550, 551, 553, 552), (552, 553, 555, 554), (554, 555, 557, 556), (556, 557, 559, 558), (558, 559, 561, 560), (560, 561, 563, 562), (562, 563, 565, 564), (564, 565, 567, 566), (566, 567, 569, 568), (568, 569, 571, 570), (570, 571, 573, 572), (572, 573, 575, 574), (576, 577, 579, 578), (578, 579, 581, 580), (580, 581, 583, 582), (582, 583, 585, 584), (584, 585, 587, 586), (586, 587, 589, 588), (588, 589, 591, 590), (590, 591, 593, 592), (592, 593, 595, 594), (594, 595, 597, 596), (596, 597, 599, 598), (598, 599, 601, 600), (600, 601, 603, 602), (602, 603, 605, 604), (604, 605, 607, 606), (608, 609, 611, 610), (610, 611, 613, 612), (612, 613, 615, 614), (614, 615, 617, 616), (616, 617, 619, 618), (618, 619, 621, 620), (620, 621, 623, 622), (622, 623, 625, 624), (624, 625, 627, 626), (626, 627, 629, 628), (628, 629, 631, 630), (630, 631, 633, 632), (632, 633, 635, 634), (634, 635, 637, 636), (636, 637, 639, 638)])
me_hoover_domain.polygons.foreach_set('material_index', [4, 4, 4, 4, 4, 4, 4, 4, 4, 4, 4, 4, 4, 4, 4, 6, 0, 0, 0, 0, 0, 0, 0, 0, 0, 0, 0, 0, 0, 0, 5, 7, 8, 7, 8, 7, 8, 7, 8, 7, 8, 7, 8, 7, 8, 7, 8, 7, 8, 7, 8, 7, 8, 7, 8, 7, 8, 7, 8, 7, 8, 6, 0, 0, 0, 0, 0, 0, 0, 0, 0, 0, 0, 0, 0, 0, 5, 7, 8, 7, 8, 7, 8, 7, 8, 7, 8, 7, 8, 7, 8, 7, 8, 7, 8, 7, 8, 7, 8, 7, 8, 7, 8, 7, 8, 7, 8, 6, 0, 0, 0, 0, 0, 0, 0, 0, 0, 0, 0, 0, 0, 0, 5, 7, 8, 7, 8, 7, 8, 7, 8, 7, 8, 7, 8, 7, 8, 7, 8, 7, 8, 7, 8, 7, 8, 7, 8, 7, 8, 7, 8, 7, 8, 6, 0, 0, 0, 0, 0, 0, 0, 0, 0, 0, 0, 0, 0, 0, 5, 7, 8, 7, 8, 7, 8, 7, 8, 7, 8, 7, 8, 7, 8, 7, 8, 7, 8, 7, 8, 7, 8, 7, 8, 7, 8, 7, 8, 7, 8, 6, 0, 0, 0, 0, 0, 0, 0, 0, 0, 0, 0, 0, 0, 0, 5, 7, 8, 7, 8, 7, 8, 7, 8, 7, 8, 7, 8, 7, 8, 7, 8, 7, 8, 7, 8, 7, 8, 7, 8, 7, 8, 7, 8, 7, 8, 6, 0, 0, 0, 0, 0, 0, 0, 0, 0, 0, 0, 0, 0, 0, 5, 7, 8, 7, 8, 7, 8, 7, 8, 7, 8, 7, 8, 7, 8, 7, 8, 7, 8, 7, 8, 7, 8, 7, 8, 7, 8, 7, 8, 7, 8, 6, 0, 0, 0, 0, 0, 0, 0, 0, 0, 0, 0, 0, 0, 0, 5, 7, 8, 7, 8, 7, 8, 7, 8, 7, 8, 7, 8, 7, 8, 7, 8, 7, 8, 7, 8, 7, 8, 7, 8, 7, 8, 7, 8, 7, 8, 6, 0, 0, 0, 0, 0, 0, 0, 0, 0, 0, 0, 0, 0, 0, 5, 7, 8, 7, 8, 7, 8, 7, 8, 7, 8, 7, 8, 7, 8, 7, 8, 7, 8, 7, 8, 7, 8, 7, 8, 7, 8, 7, 8, 7, 8, 6, 0, 0, 0, 0, 0, 0, 0, 0, 0, 0, 0, 0, 0, 0, 5, 7, 8, 7, 8, 7, 8, 7, 8, 7, 8, 7, 8, 7, 8, 7, 8, 7, 8, 7, 8, 7, 8, 7, 8, 7, 8, 7, 8, 7, 8, 6, 0, 0, 0, 0, 0, 0, 0, 0, 0, 0, 0, 0, 0, 0, 5, 7, 8, 7, 8, 7, 8, 7, 8, 7, 8, 7, 8, 7, 8, 7, 8, 7, 8, 7, 8, 7, 8, 7, 8, 7, 8, 7, 8, 7, 8, 6, 0, 0, 0, 0, 0, 0, 0, 0, 0, 0, 0, 0, 0, 0, 5, 7, 8, 7, 8, 7, 8, 7, 8, 7, 8, 7, 8, 7, 8, 7, 8, 7, 8, 7, 8, 7, 8, 7, 8, 7, 8, 7, 8, 7, 8, 6, 0, 0, 0, 0, 0, 0, 0, 0, 0, 0, 0, 0, 0, 0, 5, 7, 8, 7, 8, 7, 8, 7, 8, 7, 8, 7, 8, 7, 8, 7, 8, 7, 8, 7, 8, 7, 8, 7, 8, 7, 8, 7, 8, 7, 8, 6, 0, 0, 0, 0, 0, 0, 0, 0, 0, 0, 0, 0, 0, 0, 5, 7, 8, 7, 8, 7, 8, 7, 8, 7, 8, 7, 8, 7, 8, 7, 8, 7, 8, 7, 8, 7, 8, 7, 8, 7, 8, 7, 8, 7, 8, 6, 0, 0, 0, 0, 0, 0, 0, 0, 0, 0, 0, 0, 0, 0, 5, 7, 8, 7, 8, 7, 8, 7, 8, 7, 8, 7, 8, 7, 8, 7, 8, 7, 8, 7, 8, 7, 8, 7, 8, 7, 8, 7, 8, 7, 8, 6, 0, 0, 0, 0, 0, 0, 0, 0, 0, 0, 0, 0, 0, 0, 5, 7, 8, 7, 8, 7, 8, 7, 8, 7, 8, 7, 8, 7, 8, 7, 8, 7, 8, 7, 8, 7, 8, 7, 8, 7, 8, 7, 8, 7, 8, 6, 0, 0, 0, 0, 0, 0, 0, 0, 0, 0, 0, 0, 0, 0, 5, 7, 8, 7, 8, 7, 8, 7, 8, 7, 8, 7, 8, 7, 8, 7, 8, 7, 8, 7, 8, 7, 8, 7, 8, 7, 8, 7, 8, 7, 8, 6, 0, 0, 0, 0, 0, 0, 0, 0, 0, 0, 0, 0, 0, 0, 5, 7, 8, 7, 8, 7, 8, 7, 8, 7, 8, 7, 8, 7, 8, 7, 8, 7, 8, 7, 8, 7, 8, 7, 8, 7, 8, 7, 8, 7, 8, 6, 0, 0, 0, 0, 0, 0, 0, 0, 0, 0, 0, 0, 0, 0, 5, 7, 8, 7, 8, 7, 8, 7, 8, 7, 8, 7, 8, 7, 8, 7, 8, 7, 8, 7, 8, 7, 8, 7, 8, 7, 8, 7, 8, 7, 8, 6, 0, 0, 0, 0, 0, 0, 0, 0, 0, 0, 0, 0, 0, 0, 5, 7, 8, 7, 8, 7, 8, 7, 8, 7, 8, 7, 8, 7, 8, 7, 8, 7, 8, 7, 8, 7, 8, 7, 8, 7, 8, 7, 8, 7, 8, 6, 0, 0, 0, 0, 0, 0, 0, 0, 0, 0, 0, 0, 0, 0, 5, 7, 8, 7, 8, 7, 8, 7, 8, 7, 8, 7, 8, 7, 8, 7, 8, 7, 8, 7, 8, 7, 8, 7, 8, 7, 8, 7, 8, 7, 8, 1, 3, 3, 3, 3, 2, 2, 2, 2, 2, 2, 2, 2, 2, 2, 0, 0, 0, 0, 0, 0, 0, 0, 0, 0, 0, 0, 0, 0, 0, 0, 0, 0, 0, 0, 0, 0, 0, 0, 0, 0, 0, 0, 0, 0, 0, 0, 0, 0, 0, 0, 0, 0, 0, 0, 0, 0, 0, 0, 0, 0, 0, 0, 0, 0, 0, 0, 0, 0, 0, 0, 0, 0, 0, 0, 0, 0, 0, 0, 0, 0, 0, 0, 0, 0, 0, 0, 0, 0, 0, 0, 0, 0, 0, 0, 0, 0, 0, 0, 0, 0, 0, 0, 0, 0, 0, 0, 0, 0, 0, 0, 0, 0, 0, 0, 0, 0, 0, 0, 0, 0, 0, 0, 0, 0, 0, 0, 0, 0, 0, 0, 0, 0, 0, 0, 0, 0, 0, 0, 0, 0, 0, 0, 0, 0, 0, 0, 0, 0, 0, 0, 0, 0, 0, 0, 0, 0, 0, 0, 0, 0, 0, 0, 0, 0, 0, 0, 0, 0, 0, 0, 0, 0, 0, 0, 0, 0, 0, 0, 0, 0, 0, 0, 0, 0, 0, 0, 0, 0, 0, 0, 0, 0, 0, 0, 0, 0, 0, 0, 0, 0, 0, 0, 0, 0, 0, 0, 0, 0, 0, 0, 0, 0, 0, 0, 0, 0, 0, 0, 0, 0, 0, 0, 0, 0, 0, 0, 0, 0, 0, 0, 0, 0, 0, 0, 0, 0, 0, 0, 0, 0, 0, 0, 0, 0, 0, 0, 0, 0, 0, 0, 0, 0, 0, 0, 0, 0, 0, 0, 0, 0, 0, 0, 0, 0, 0, 0, 0, 0, 0, 0, 0, 0, 0, 0, 0, 0, 0, 0, 0, 0, 0, 0, 0, 0, 0, 0, 0, 0, 0, 0, 0, 0, 0, 0, 0, 0, 0, 0, 0])
me_hoover_domain.materials.append(mat_internal)
me_hoover_domain.materials.append(mat_inlet_cushion)
me_hoover_domain.materials.append(mat_inlet_annulus)
me_hoover_domain.materials.append(mat_cushiontopwall)
me_hoover_domain.materials.append(mat_bottomwall)
me_hoover_domain.materials.append(mat_outerwall)
me_hoover_domain.materials.append(mat_inneraxis)
me_hoover_domain.materials.append(mat_wedgelow)
me_hoover_domain.materials.append(mat_wedgehigh)
me_hoover_domain.materials.append(mat_default)
me_hoover_domain.update()

# ---- objects
ob_hoover_domain = bpy.data.objects.new('hoover_domain', me_hoover_domain)

# ---- transforms, parenting, visibility, modifiers, constraints
ob_hoover_domain.location = (0.0, 0.0, 0.0)
ob_hoover_domain.show_wire = True
ob_hoover_domain.show_all_edges = True

# ---- collection membership
col_collection.objects.link(ob_hoover_domain)

# ---- scene / render settings (as saved in the file)
scene.frame_start = 1; scene.frame_end = 250; scene.frame_set(0)
scene.render.engine = 'BLENDER_EEVEE_NEXT'
bpy.context.view_layer.update()

# ---- added for rendering (the .blend has no active camera and no usable light): camera, sun
cam_auto = bpy.data.cameras.new('AutoCamera')
cam_auto.lens = 50.0
cam_auto.sensor_width = 36.0
cam_auto.clip_end = 1000.0
ob_auto_camera = bpy.data.objects.new('AutoCamera', cam_auto)
scene.collection.objects.link(ob_auto_camera)
ob_auto_camera.location = (0.483088, -0.39826, 0.365507)
ob_auto_camera.rotation_euler = (1.09748, -7.21219e-08, 0.694738)
scene.camera = ob_auto_camera
light_auto_sun = bpy.data.lights.new('AutoSun', 'SUN')
light_auto_sun.energy = 3.0
light_auto_sun.angle = 0.0523599
ob_auto_sun = bpy.data.objects.new('AutoSun', light_auto_sun)
scene.collection.objects.link(ob_auto_sun)
ob_auto_sun.rotation_euler = (0.872665, 0.174533, 0.523599)
bpy.context.view_layer.update()
